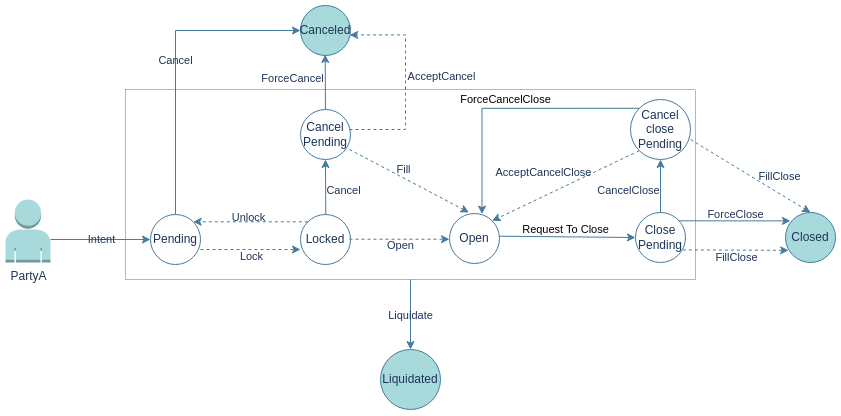

The diagram above was exported from draw.io. Its source (the exported page's mxGraphModel, read from the mxfile embedded in the PNG):
<mxGraphModel dx="3318" dy="510" grid="1" gridSize="10" guides="1" tooltips="1" connect="1" arrows="1" fold="1" page="1" pageScale="1" pageWidth="850" pageHeight="1100" math="0" shadow="0">
  <root>
    <mxCell id="0" />
    <mxCell id="1" parent="0" />
    <mxCell id="gNViNOeOfuOsEwbfFadT-2" value="PartyA" style="outlineConnect=0;dashed=0;verticalLabelPosition=bottom;verticalAlign=top;align=center;html=1;shape=mxgraph.aws3.user;fillColor=#A8DADC;labelBackgroundColor=none;strokeColor=#457B9D;fontColor=#1D3557;" vertex="1" parent="1">
      <mxGeometry x="-2540" y="310" width="45" height="63" as="geometry" />
    </mxCell>
    <mxCell id="gNViNOeOfuOsEwbfFadT-3" value="" style="endArrow=classic;html=1;rounded=0;labelBackgroundColor=none;strokeColor=#457B9D;fontColor=default;" edge="1" parent="1">
      <mxGeometry relative="1" as="geometry">
        <mxPoint x="-2495" y="350" as="sourcePoint" />
        <mxPoint x="-2395" y="350" as="targetPoint" />
      </mxGeometry>
    </mxCell>
    <mxCell id="gNViNOeOfuOsEwbfFadT-4" value="Intent" style="edgeLabel;resizable=0;html=1;align=center;verticalAlign=middle;labelBackgroundColor=none;fontColor=#1D3557;" connectable="0" vertex="1" parent="gNViNOeOfuOsEwbfFadT-3">
      <mxGeometry relative="1" as="geometry" />
    </mxCell>
    <mxCell id="gNViNOeOfuOsEwbfFadT-5" value="Pending" style="ellipse;whiteSpace=wrap;html=1;aspect=fixed;labelBackgroundColor=none;fillColor=#FFFFFF;strokeColor=#457B9D;fontColor=#1D3557;" vertex="1" parent="1">
      <mxGeometry x="-2395" y="325" width="50" height="50" as="geometry" />
    </mxCell>
    <mxCell id="gNViNOeOfuOsEwbfFadT-8" value="" style="endArrow=classic;html=1;rounded=0;dashed=1;labelBackgroundColor=none;strokeColor=#457B9D;fontColor=default;" edge="1" parent="1">
      <mxGeometry relative="1" as="geometry">
        <mxPoint x="-2345" y="360" as="sourcePoint" />
        <mxPoint x="-2245" y="360" as="targetPoint" />
      </mxGeometry>
    </mxCell>
    <mxCell id="gNViNOeOfuOsEwbfFadT-9" value="Lock" style="edgeLabel;resizable=0;html=1;align=center;verticalAlign=middle;labelBackgroundColor=none;fontColor=#1D3557;" connectable="0" vertex="1" parent="gNViNOeOfuOsEwbfFadT-8">
      <mxGeometry relative="1" as="geometry">
        <mxPoint y="7" as="offset" />
      </mxGeometry>
    </mxCell>
    <mxCell id="gNViNOeOfuOsEwbfFadT-11" value="Locked" style="ellipse;whiteSpace=wrap;html=1;aspect=fixed;labelBackgroundColor=none;fillColor=#FFFFFF;strokeColor=#457B9D;fontColor=#1D3557;" vertex="1" parent="1">
      <mxGeometry x="-2245" y="325" width="50" height="50" as="geometry" />
    </mxCell>
    <mxCell id="gNViNOeOfuOsEwbfFadT-12" value="" style="endArrow=classic;html=1;rounded=0;dashed=1;entryX=1;entryY=0;entryDx=0;entryDy=0;exitX=0;exitY=0;exitDx=0;exitDy=0;labelBackgroundColor=none;strokeColor=#457B9D;fontColor=default;" edge="1" parent="1" source="gNViNOeOfuOsEwbfFadT-11" target="gNViNOeOfuOsEwbfFadT-5">
      <mxGeometry relative="1" as="geometry">
        <mxPoint x="-2330" y="310" as="sourcePoint" />
        <mxPoint x="-2230" y="310" as="targetPoint" />
      </mxGeometry>
    </mxCell>
    <mxCell id="gNViNOeOfuOsEwbfFadT-14" value="Unlock" style="edgeLabel;html=1;align=center;verticalAlign=middle;resizable=0;points=[];labelBackgroundColor=none;fontColor=#1D3557;" vertex="1" connectable="0" parent="gNViNOeOfuOsEwbfFadT-12">
      <mxGeometry x="0.0069" relative="1" as="geometry">
        <mxPoint x="-2" y="-5" as="offset" />
      </mxGeometry>
    </mxCell>
    <mxCell id="gNViNOeOfuOsEwbfFadT-17" value="Open" style="ellipse;whiteSpace=wrap;html=1;aspect=fixed;labelBackgroundColor=none;fillColor=#FFFFFF;strokeColor=#457B9D;fontColor=#1D3557;" vertex="1" parent="1">
      <mxGeometry x="-2096" y="324" width="50" height="50" as="geometry" />
    </mxCell>
    <mxCell id="gNViNOeOfuOsEwbfFadT-18" value="" style="endArrow=classic;html=1;rounded=0;dashed=1;labelBackgroundColor=none;strokeColor=#457B9D;fontColor=default;" edge="1" parent="1">
      <mxGeometry relative="1" as="geometry">
        <mxPoint x="-2196" y="349.71" as="sourcePoint" />
        <mxPoint x="-2096" y="349.71" as="targetPoint" />
      </mxGeometry>
    </mxCell>
    <mxCell id="gNViNOeOfuOsEwbfFadT-19" value="Open" style="edgeLabel;resizable=0;html=1;align=center;verticalAlign=middle;labelBackgroundColor=none;fontColor=#1D3557;" connectable="0" vertex="1" parent="gNViNOeOfuOsEwbfFadT-18">
      <mxGeometry relative="1" as="geometry">
        <mxPoint y="6" as="offset" />
      </mxGeometry>
    </mxCell>
    <mxCell id="gNViNOeOfuOsEwbfFadT-23" value="Request To Close" style="endArrow=classic;html=1;rounded=0;labelBackgroundColor=none;strokeColor=#457B9D;fontColor=default;" edge="1" parent="1">
      <mxGeometry x="-0.0304" y="7" relative="1" as="geometry">
        <mxPoint x="-2046" y="346.71" as="sourcePoint" />
        <mxPoint x="-1910" y="348" as="targetPoint" />
        <mxPoint as="offset" />
      </mxGeometry>
    </mxCell>
    <mxCell id="gNViNOeOfuOsEwbfFadT-25" value="Close Pending" style="ellipse;whiteSpace=wrap;html=1;aspect=fixed;labelBackgroundColor=none;fillColor=#FFFFFF;strokeColor=#457B9D;fontColor=#1D3557;" vertex="1" parent="1">
      <mxGeometry x="-1910" y="323" width="50" height="50" as="geometry" />
    </mxCell>
    <mxCell id="gNViNOeOfuOsEwbfFadT-26" value="" style="endArrow=classic;html=1;rounded=0;dashed=1;entryX=0.062;entryY=0.757;entryDx=0;entryDy=0;entryPerimeter=0;exitX=0.948;exitY=0.748;exitDx=0;exitDy=0;exitPerimeter=0;labelBackgroundColor=none;strokeColor=#457B9D;fontColor=default;" edge="1" parent="1" source="gNViNOeOfuOsEwbfFadT-25" target="gNViNOeOfuOsEwbfFadT-28">
      <mxGeometry relative="1" as="geometry">
        <mxPoint x="-1860" y="361" as="sourcePoint" />
        <mxPoint x="-1757.1000000000001" y="362.44999999999993" as="targetPoint" />
      </mxGeometry>
    </mxCell>
    <mxCell id="gNViNOeOfuOsEwbfFadT-27" value="FillClose" style="edgeLabel;resizable=0;html=1;align=center;verticalAlign=middle;labelBackgroundColor=none;fontColor=#1D3557;" connectable="0" vertex="1" parent="gNViNOeOfuOsEwbfFadT-26">
      <mxGeometry relative="1" as="geometry">
        <mxPoint y="7" as="offset" />
      </mxGeometry>
    </mxCell>
    <mxCell id="gNViNOeOfuOsEwbfFadT-28" value="Closed" style="ellipse;whiteSpace=wrap;html=1;aspect=fixed;labelBackgroundColor=none;fillColor=#A8DADC;strokeColor=#457B9D;fontColor=#1D3557;" vertex="1" parent="1">
      <mxGeometry x="-1760" y="323" width="50" height="50" as="geometry" />
    </mxCell>
    <mxCell id="gNViNOeOfuOsEwbfFadT-31" value="" style="endArrow=classic;html=1;rounded=0;edgeStyle=orthogonalEdgeStyle;exitX=0.5;exitY=0;exitDx=0;exitDy=0;entryX=0;entryY=0.5;entryDx=0;entryDy=0;labelBackgroundColor=none;strokeColor=#457B9D;fontColor=default;" edge="1" parent="1" source="gNViNOeOfuOsEwbfFadT-5" target="gNViNOeOfuOsEwbfFadT-45">
      <mxGeometry relative="1" as="geometry">
        <mxPoint x="-2370" y="375" as="sourcePoint" />
        <mxPoint x="-2310" y="290" as="targetPoint" />
        <Array as="points">
          <mxPoint x="-2370" y="141" />
        </Array>
      </mxGeometry>
    </mxCell>
    <mxCell id="gNViNOeOfuOsEwbfFadT-32" value="Cancel" style="edgeLabel;resizable=0;html=1;align=center;verticalAlign=middle;labelBackgroundColor=none;fontColor=#1D3557;" connectable="0" vertex="1" parent="gNViNOeOfuOsEwbfFadT-31">
      <mxGeometry relative="1" as="geometry" />
    </mxCell>
    <mxCell id="gNViNOeOfuOsEwbfFadT-38" value="" style="endArrow=classic;html=1;rounded=0;labelBackgroundColor=none;strokeColor=#457B9D;fontColor=default;" edge="1" parent="1">
      <mxGeometry relative="1" as="geometry">
        <mxPoint x="-2219.75" y="325" as="sourcePoint" />
        <mxPoint x="-2220" y="270" as="targetPoint" />
      </mxGeometry>
    </mxCell>
    <mxCell id="gNViNOeOfuOsEwbfFadT-39" value="Cancel" style="edgeLabel;resizable=0;html=1;align=center;verticalAlign=middle;labelBackgroundColor=none;fontColor=#1D3557;rotation=0;" connectable="0" vertex="1" parent="gNViNOeOfuOsEwbfFadT-38">
      <mxGeometry relative="1" as="geometry">
        <mxPoint x="18" y="3" as="offset" />
      </mxGeometry>
    </mxCell>
    <mxCell id="gNViNOeOfuOsEwbfFadT-41" value="Cancel&lt;br&gt;Pending" style="ellipse;whiteSpace=wrap;html=1;aspect=fixed;labelBackgroundColor=none;fillColor=#FFFFFF;strokeColor=#457B9D;fontColor=#1D3557;" vertex="1" parent="1">
      <mxGeometry x="-2245" y="220" width="50" height="50" as="geometry" />
    </mxCell>
    <mxCell id="gNViNOeOfuOsEwbfFadT-42" value="" style="endArrow=classic;html=1;rounded=0;dashed=1;entryX=0.39;entryY=-0.021;entryDx=0;entryDy=0;entryPerimeter=0;labelBackgroundColor=none;strokeColor=#457B9D;fontColor=default;" edge="1" parent="1" target="gNViNOeOfuOsEwbfFadT-17">
      <mxGeometry relative="1" as="geometry">
        <mxPoint x="-2196" y="260" as="sourcePoint" />
        <mxPoint x="-2096" y="260" as="targetPoint" />
      </mxGeometry>
    </mxCell>
    <mxCell id="gNViNOeOfuOsEwbfFadT-43" value="Fill" style="edgeLabel;resizable=0;html=1;align=center;verticalAlign=middle;labelBackgroundColor=none;fontColor=#1D3557;" connectable="0" vertex="1" parent="gNViNOeOfuOsEwbfFadT-42">
      <mxGeometry relative="1" as="geometry">
        <mxPoint x="-6" y="-12" as="offset" />
      </mxGeometry>
    </mxCell>
    <mxCell id="gNViNOeOfuOsEwbfFadT-45" value="Canceled" style="ellipse;whiteSpace=wrap;html=1;aspect=fixed;labelBackgroundColor=none;fillColor=#A8DADC;strokeColor=#457B9D;fontColor=#1D3557;" vertex="1" parent="1">
      <mxGeometry x="-2245" y="116" width="50" height="50" as="geometry" />
    </mxCell>
    <mxCell id="gNViNOeOfuOsEwbfFadT-46" value="" style="endArrow=classic;html=1;rounded=0;labelBackgroundColor=none;strokeColor=#457B9D;fontColor=default;" edge="1" parent="1">
      <mxGeometry relative="1" as="geometry">
        <mxPoint x="-2220.04" y="220" as="sourcePoint" />
        <mxPoint x="-2220.29" y="165" as="targetPoint" />
      </mxGeometry>
    </mxCell>
    <mxCell id="gNViNOeOfuOsEwbfFadT-47" value="ForceCancel" style="edgeLabel;resizable=0;html=1;align=center;verticalAlign=middle;labelBackgroundColor=none;fontColor=#1D3557;" connectable="0" vertex="1" parent="gNViNOeOfuOsEwbfFadT-46">
      <mxGeometry relative="1" as="geometry">
        <mxPoint x="-33" y="-4" as="offset" />
      </mxGeometry>
    </mxCell>
    <mxCell id="gNViNOeOfuOsEwbfFadT-48" value="" style="endArrow=classic;html=1;rounded=0;dashed=1;entryX=0.985;entryY=0.589;entryDx=0;entryDy=0;entryPerimeter=0;edgeStyle=orthogonalEdgeStyle;labelBackgroundColor=none;strokeColor=#457B9D;fontColor=default;" edge="1" parent="1" target="gNViNOeOfuOsEwbfFadT-45">
      <mxGeometry relative="1" as="geometry">
        <mxPoint x="-2196" y="240" as="sourcePoint" />
        <mxPoint x="-2096" y="240" as="targetPoint" />
        <Array as="points">
          <mxPoint x="-2140" y="240" />
          <mxPoint x="-2140" y="145" />
        </Array>
      </mxGeometry>
    </mxCell>
    <mxCell id="gNViNOeOfuOsEwbfFadT-49" value="AcceptCancel" style="edgeLabel;resizable=0;html=1;align=center;verticalAlign=middle;labelBackgroundColor=none;fontColor=#1D3557;" connectable="0" vertex="1" parent="gNViNOeOfuOsEwbfFadT-48">
      <mxGeometry relative="1" as="geometry">
        <mxPoint x="36" y="-6" as="offset" />
      </mxGeometry>
    </mxCell>
    <mxCell id="gNViNOeOfuOsEwbfFadT-51" value="" style="endArrow=classic;html=1;rounded=0;entryX=0.099;entryY=0.168;entryDx=0;entryDy=0;exitX=1;exitY=0;exitDx=0;exitDy=0;entryPerimeter=0;labelBackgroundColor=none;strokeColor=#457B9D;fontColor=default;" edge="1" parent="1" target="gNViNOeOfuOsEwbfFadT-28">
      <mxGeometry relative="1" as="geometry">
        <mxPoint x="-1866.322330470337" y="331.3223304703369" as="sourcePoint" />
        <mxPoint x="-1751.677669529663" y="331.322330470337" as="targetPoint" />
      </mxGeometry>
    </mxCell>
    <mxCell id="gNViNOeOfuOsEwbfFadT-52" value="ForceClose" style="edgeLabel;resizable=0;html=1;align=center;verticalAlign=middle;labelBackgroundColor=none;fontColor=#1D3557;" connectable="0" vertex="1" parent="gNViNOeOfuOsEwbfFadT-51">
      <mxGeometry relative="1" as="geometry">
        <mxPoint y="-7" as="offset" />
      </mxGeometry>
    </mxCell>
    <mxCell id="gNViNOeOfuOsEwbfFadT-53" value="" style="endArrow=classic;html=1;rounded=0;exitX=0.5;exitY=0;exitDx=0;exitDy=0;labelBackgroundColor=none;strokeColor=#457B9D;fontColor=default;" edge="1" parent="1" source="gNViNOeOfuOsEwbfFadT-25">
      <mxGeometry relative="1" as="geometry">
        <mxPoint x="-1890" y="320" as="sourcePoint" />
        <mxPoint x="-1885" y="270" as="targetPoint" />
      </mxGeometry>
    </mxCell>
    <mxCell id="gNViNOeOfuOsEwbfFadT-54" value="CancelClose" style="edgeLabel;resizable=0;html=1;align=center;verticalAlign=middle;labelBackgroundColor=none;fontColor=#1D3557;" connectable="0" vertex="1" parent="gNViNOeOfuOsEwbfFadT-53">
      <mxGeometry relative="1" as="geometry">
        <mxPoint x="-32" y="4" as="offset" />
      </mxGeometry>
    </mxCell>
    <mxCell id="gNViNOeOfuOsEwbfFadT-55" value="Cancel&lt;br&gt;close&lt;br&gt;Pending" style="ellipse;whiteSpace=wrap;html=1;aspect=fixed;labelBackgroundColor=none;fillColor=#FFFFFF;strokeColor=#457B9D;fontColor=#1D3557;" vertex="1" parent="1">
      <mxGeometry x="-1915" y="210" width="60" height="60" as="geometry" />
    </mxCell>
    <mxCell id="gNViNOeOfuOsEwbfFadT-56" value="" style="endArrow=classic;html=1;rounded=0;dashed=1;entryX=0.5;entryY=0;entryDx=0;entryDy=0;exitX=0.948;exitY=0.748;exitDx=0;exitDy=0;exitPerimeter=0;labelBackgroundColor=none;strokeColor=#457B9D;fontColor=default;" edge="1" parent="1" target="gNViNOeOfuOsEwbfFadT-28">
      <mxGeometry relative="1" as="geometry">
        <mxPoint x="-1855" y="250" as="sourcePoint" />
        <mxPoint x="-1749" y="251" as="targetPoint" />
      </mxGeometry>
    </mxCell>
    <mxCell id="gNViNOeOfuOsEwbfFadT-57" value="FillClose" style="edgeLabel;resizable=0;html=1;align=center;verticalAlign=middle;labelBackgroundColor=none;fontColor=#1D3557;" connectable="0" vertex="1" parent="gNViNOeOfuOsEwbfFadT-56">
      <mxGeometry relative="1" as="geometry">
        <mxPoint x="29" as="offset" />
      </mxGeometry>
    </mxCell>
    <mxCell id="gNViNOeOfuOsEwbfFadT-58" value="" style="endArrow=classic;html=1;rounded=0;dashed=1;entryX=1;entryY=0;entryDx=0;entryDy=0;exitX=0;exitY=1;exitDx=0;exitDy=0;labelBackgroundColor=none;strokeColor=#457B9D;fontColor=default;" edge="1" parent="1" source="gNViNOeOfuOsEwbfFadT-55" target="gNViNOeOfuOsEwbfFadT-17">
      <mxGeometry relative="1" as="geometry">
        <mxPoint x="-2050" y="250" as="sourcePoint" />
        <mxPoint x="-1930" y="323" as="targetPoint" />
      </mxGeometry>
    </mxCell>
    <mxCell id="gNViNOeOfuOsEwbfFadT-59" value="AcceptCancelClose" style="edgeLabel;resizable=0;html=1;align=center;verticalAlign=middle;labelBackgroundColor=none;fontColor=#1D3557;" connectable="0" vertex="1" parent="gNViNOeOfuOsEwbfFadT-58">
      <mxGeometry relative="1" as="geometry">
        <mxPoint x="-23" y="-14" as="offset" />
      </mxGeometry>
    </mxCell>
    <mxCell id="gNViNOeOfuOsEwbfFadT-60" value="ForceCancelClose" style="endArrow=classic;html=1;rounded=0;exitX=0;exitY=0;exitDx=0;exitDy=0;entryX=0.65;entryY=0.013;entryDx=0;entryDy=0;entryPerimeter=0;edgeStyle=orthogonalEdgeStyle;labelBackgroundColor=none;strokeColor=#457B9D;fontColor=default;" edge="1" parent="1" source="gNViNOeOfuOsEwbfFadT-55" target="gNViNOeOfuOsEwbfFadT-17">
      <mxGeometry x="0.0169" y="-9" relative="1" as="geometry">
        <mxPoint x="-2046" y="159.99999999999997" as="sourcePoint" />
        <mxPoint x="-1910" y="161.29" as="targetPoint" />
        <mxPoint as="offset" />
      </mxGeometry>
    </mxCell>
    <mxCell id="gNViNOeOfuOsEwbfFadT-62" value="" style="swimlane;startSize=0;dashed=1;dashPattern=1 1;labelBackgroundColor=none;fillColor=#A8DADC;strokeColor=#457B9D;fontColor=#1D3557;" vertex="1" parent="1">
      <mxGeometry x="-2420" y="200" width="570" height="190" as="geometry" />
    </mxCell>
    <mxCell id="gNViNOeOfuOsEwbfFadT-63" value="" style="endArrow=classic;html=1;rounded=0;exitX=0.5;exitY=1;exitDx=0;exitDy=0;labelBackgroundColor=none;strokeColor=#457B9D;fontColor=default;" edge="1" parent="1" source="gNViNOeOfuOsEwbfFadT-62">
      <mxGeometry relative="1" as="geometry">
        <mxPoint x="-2160" y="450" as="sourcePoint" />
        <mxPoint x="-2135" y="460" as="targetPoint" />
      </mxGeometry>
    </mxCell>
    <mxCell id="gNViNOeOfuOsEwbfFadT-64" value="Liquidate" style="edgeLabel;resizable=0;html=1;align=center;verticalAlign=middle;labelBackgroundColor=none;fontColor=#1D3557;" connectable="0" vertex="1" parent="gNViNOeOfuOsEwbfFadT-63">
      <mxGeometry relative="1" as="geometry" />
    </mxCell>
    <mxCell id="gNViNOeOfuOsEwbfFadT-65" value="Liquidated" style="ellipse;whiteSpace=wrap;html=1;aspect=fixed;labelBackgroundColor=none;fillColor=#A8DADC;strokeColor=#457B9D;fontColor=#1D3557;" vertex="1" parent="1">
      <mxGeometry x="-2165" y="460" width="60" height="60" as="geometry" />
    </mxCell>
  </root>
</mxGraphModel>